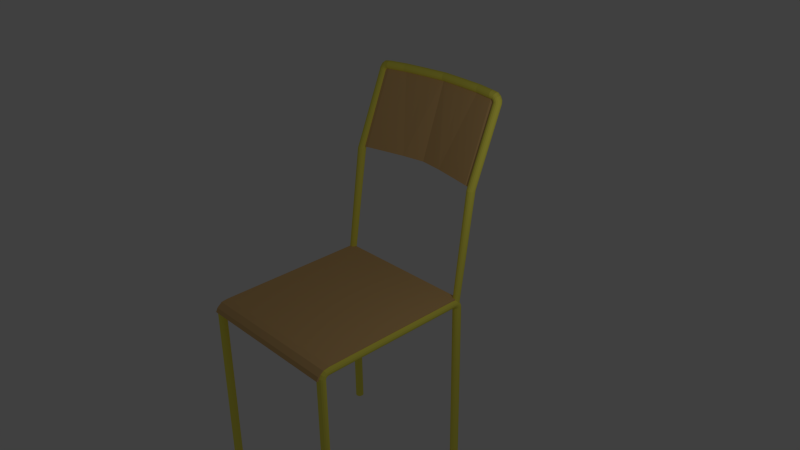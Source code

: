 # Source: chaise.blend  (saved by Blender 2.65.0; exported with 4.5.12 LTS)
import bpy
from mathutils import Matrix  # noqa: F401  (used for matrix-valued properties, if any)

bpy.ops.wm.read_factory_settings(use_empty=True)
scene = bpy.context.scene
scene.name = 'Scene'

# ---- collections
col_collection_1 = bpy.data.collections.new('Collection 1'); scene.collection.children.link(col_collection_1)

# ---- materials (node trees are filled in below, after node groups)
mat_dossier_chaise = bpy.data.materials.new('dossier_chaise')
mat_dossier_chaise.alpha_threshold = 0.0
mat_dossier_chaise.use_transparent_shadow = False
mat_dossier_chaise.preview_render_type = 'CUBE'
mat_dossier_chaise.diffuse_color = (0.8, 0.5062, 0.2073, 1.0)
mat_dossier_chaise.roughness = 0.5
mat_dossier_chaise.line_color = (0.0, 0.0, 0.0, 1.0)
mat_armature_chaise = bpy.data.materials.new('armature_chaise')
mat_armature_chaise.alpha_threshold = 0.0
mat_armature_chaise.use_transparent_shadow = False
mat_armature_chaise.diffuse_color = (1.0, 0.9247, 0.1196, 1.0)
mat_armature_chaise.specular_color = (0.9719, 1.0, 0.9702)
mat_armature_chaise.roughness = 0.5
mat_armature_chaise.specular_intensity = 0.8011
mat_armature_chaise.line_color = (0.0, 0.0, 0.0, 1.0)

# ---- material node trees

# ---- world
world_world = bpy.data.worlds.new('World'); scene.world = world_world
world_world.color = (0.05088, 0.05088, 0.05088)
world_world.use_sun_shadow = False
world_world.sun_shadow_jitter_overblur = 0.0
world_world.cycles.sampling_method = 'MANUAL'
world_world.cycles.sample_map_resolution = 256

# ---- cameras
cam_camera = bpy.data.cameras.new('Camera')
cam_camera.clip_end = 100.0
cam_camera.lens = 35.0
cam_camera.sensor_width = 32.0
cam_camera.sensor_height = 18.0
cam_camera.ortho_scale = 7.314
cam_camera.dof.focus_distance = 0.0
cam_camera.dof.aperture_fstop = 128.0

# ---- lights
light_lamp = bpy.data.lights.new('Lamp', 'POINT')
light_lamp.transmission_factor = 0.0
light_lamp.cutoff_distance = 30.0
light_lamp.energy = 100.0
light_lamp.shadow_buffer_clip_start = 1.001
light_lamp.shadow_soft_size = 0.1
light_lamp.shadow_maximum_resolution = 0.006
light_lamp.use_absolute_resolution = True
light_lamp.cycles.use_multiple_importance_sampling = False

# ---- meshes
me_cylinder_004 = bpy.data.meshes.new('Cylinder.004')
me_cylinder_004.from_pydata([(24.54, 1.577, 0.777), (24.54, 1.304, 0.8651), (24.54, -0.05795, 0.9308), (24.54, 1.71, -1.196), (24.54, 0.3437, 0.777), (24.54, 0.2819, 0.8381), (24.54, -0.7744, 0.8915), (24.54, 0.4758, -1.196), (24.54, -1.312, 0.9545), (24.54, -1.608, 0.9076), (-24.54, 1.577, 0.777), (-24.54, 1.304, 0.8651), (-24.54, -0.05795, 0.9308), (-24.54, 1.71, -1.196), (0.003787, 1.577, 0.777), (0.003783, 1.304, 0.8651), (0.003782, -0.05795, 0.9308), (0.003787, 1.71, -1.196), (-24.54, 0.3437, 0.777), (-24.54, 0.2819, 0.8381), (-24.54, -0.7744, 0.8915), (-24.54, 0.4758, -1.196), (0.003787, 0.3437, 0.777), (0.003783, 0.2819, 0.8381), (0.003782, -0.7744, 0.8915), (0.003787, 0.4758, -1.196), (-24.54, -1.312, 0.9545), (0.003781, -1.312, 0.9545), (-24.54, -1.608, 0.9076), (0.003781, -1.608, 0.9076)], [], [(1, 0, 14, 15), (1, 15, 16, 2), (0, 3, 17, 14), (5, 23, 22, 4), (5, 6, 24, 23), (4, 22, 25, 7), (17, 14, 22, 25), (3, 7, 25, 17), (2, 6, 5, 1), (24, 23, 15, 16), (27, 29, 24, 16), (4, 0, 1, 5), (14, 15, 23, 22), (7, 3, 0, 4), (9, 8, 27, 29), (8, 2, 16, 27), (9, 6, 2, 8), (6, 9, 29, 24), (11, 15, 14, 10), (11, 12, 16, 15), (10, 14, 17, 13), (19, 18, 22, 23), (19, 23, 24, 20), (18, 21, 25, 22), (17, 25, 22, 14), (13, 17, 25, 21), (12, 11, 19, 20), (24, 16, 15, 23), (27, 16, 24, 29), (18, 19, 11, 10), (14, 22, 23, 15), (21, 18, 10, 13), (28, 29, 27, 26), (26, 27, 16, 12), (28, 26, 12, 20), (20, 24, 29, 28)])
_k = {(0, 3): 1.0, (0, 1): 1.0, (1, 2): 1.0, (3, 17): 1.0, (4, 7): 1.0, (4, 5): 1.0, (5, 6): 1.0, (7, 25): 1.0, (10, 13): 1.0, (10, 11): 1.0, (11, 12): 1.0, (13, 17): 1.0, (18, 21): 1.0, (18, 19): 1.0, (19, 20): 1.0, (21, 25): 1.0}
me_cylinder_004.attributes.new('crease_edge', 'FLOAT', 'EDGE').data.foreach_set('value', [_k.get((min(e.vertices), max(e.vertices)), 0.0) for e in me_cylinder_004.edges])
_uv = me_cylinder_004.uv_layers.new(name='UV coord')
_uv.uv.foreach_set('vector', [0.0, 0.0, 1.0, 0.0, 1.0, 1.0, 0.0, 1.0, 0.0, 0.0, 1.0, 0.0, 1.0, 1.0, 0.0, 1.0, 0.0, 0.0, 1.0, 0.0, 1.0, 1.0, 0.0, 1.0, 0.0, 0.0, 1.0, 0.0, 1.0, 1.0, 0.0, 1.0, 0.0, 0.0, 1.0, 0.0, 1.0, 1.0, 0.0, 1.0, 0.0, 0.0, 1.0, 0.0, 1.0, 1.0, 0.0, 1.0, 0.0, 0.0, 1.0, 0.0, 1.0, 1.0, 0.0, 1.0, 0.0, 0.0, 1.0, 0.0, 1.0, 1.0, 0.0, 1.0, 0.0, 0.0, 1.0, 0.0, 1.0, 1.0, 0.0, 1.0, 0.0, 0.0, 1.0, 0.0, 1.0, 1.0, 0.0, 1.0, 0.0, 0.0, 1.0, 0.0, 1.0, 1.0, 0.0, 1.0, 0.0, 0.0, 1.0, 0.0, 1.0, 1.0, 0.0, 1.0, 0.0, 0.0, 1.0, 0.0, 1.0, 1.0, 0.0, 1.0, 0.0, 0.0, 1.0, 0.0, 1.0, 1.0, 0.0, 1.0, 0.0, 0.0, 1.0, 0.0, 1.0, 1.0, 0.0, 1.0, 0.0, 0.0, 1.0, 0.0, 1.0, 1.0, 0.0, 1.0, 0.0, 0.0, 1.0, 0.0, 1.0, 1.0, 0.0, 1.0, 0.0, 0.0, 1.0, 0.0, 1.0, 1.0, 0.0, 1.0, 0.0, 0.0, 0.0, 1.0, 1.0, 1.0, 1.0, 0.0, 0.0, 0.0, 0.0, 1.0, 1.0, 1.0, 1.0, 0.0, 0.0, 0.0, 0.0, 1.0, 1.0, 1.0, 1.0, 0.0, 0.0, 0.0, 0.0, 1.0, 1.0, 1.0, 1.0, 0.0, 0.0, 0.0, 0.0, 1.0, 1.0, 1.0, 1.0, 0.0, 0.0, 0.0, 0.0, 1.0, 1.0, 1.0, 1.0, 0.0, 0.0, 0.0, 0.0, 1.0, 1.0, 1.0, 1.0, 0.0, 0.0, 0.0, 0.0, 1.0, 1.0, 1.0, 1.0, 0.0, 0.0, 0.0, 0.0, 1.0, 1.0, 1.0, 1.0, 0.0, 0.0, 0.0, 0.0, 1.0, 1.0, 1.0, 1.0, 0.0, 0.0, 0.0, 0.0, 1.0, 1.0, 1.0, 1.0, 0.0, 0.0, 0.0, 0.0, 1.0, 1.0, 1.0, 1.0, 0.0, 0.0, 0.0, 0.0, 1.0, 1.0, 1.0, 1.0, 0.0, 0.0, 0.0, 0.0, 1.0, 1.0, 1.0, 1.0, 0.0, 0.0, 0.0, 0.0, 1.0, 1.0, 1.0, 1.0, 0.0, 0.0, 0.0, 0.0, 1.0, 1.0, 1.0, 1.0, 0.0, 0.0, 0.0, 0.0, 1.0, 1.0, 1.0, 1.0, 0.0, 0.0, 0.0, 0.0, 1.0, 1.0, 1.0, 1.0, 0.0])
_ca = me_cylinder_004.color_attributes.new('Col', 'BYTE_COLOR', 'CORNER')
_ca.data.foreach_set('color', [1.0, 1.0, 1.0, 1.0, 1.0, 1.0, 1.0, 1.0, 1.0, 1.0, 1.0, 1.0, 1.0, 1.0, 1.0, 1.0, 1.0, 1.0, 1.0, 1.0, 1.0, 1.0, 1.0, 1.0, 1.0, 1.0, 1.0, 1.0, 1.0, 1.0, 1.0, 1.0, 1.0, 1.0, 1.0, 1.0, 1.0, 1.0, 1.0, 1.0, 1.0, 1.0, 1.0, 1.0, 1.0, 1.0, 1.0, 1.0, 1.0, 1.0, 1.0, 1.0, 1.0, 1.0, 1.0, 1.0, 1.0, 1.0, 1.0, 1.0, 1.0, 1.0, 1.0, 1.0, 1.0, 1.0, 1.0, 1.0, 1.0, 1.0, 1.0, 1.0, 1.0, 1.0, 1.0, 1.0, 1.0, 1.0, 1.0, 1.0, 1.0, 1.0, 1.0, 1.0, 1.0, 1.0, 1.0, 1.0, 1.0, 1.0, 1.0, 1.0, 1.0, 1.0, 1.0, 1.0, 1.0, 1.0, 1.0, 1.0, 1.0, 1.0, 1.0, 1.0, 1.0, 1.0, 1.0, 1.0, 1.0, 1.0, 1.0, 1.0, 1.0, 1.0, 1.0, 1.0, 1.0, 1.0, 1.0, 1.0, 1.0, 1.0, 1.0, 1.0, 1.0, 1.0, 1.0, 1.0, 1.0, 1.0, 1.0, 1.0, 1.0, 1.0, 1.0, 1.0, 1.0, 1.0, 1.0, 1.0, 1.0, 1.0, 1.0, 1.0, 1.0, 1.0, 1.0, 1.0, 1.0, 1.0, 1.0, 1.0, 1.0, 1.0, 1.0, 1.0, 1.0, 1.0, 1.0, 1.0, 1.0, 1.0, 1.0, 1.0, 1.0, 1.0, 1.0, 1.0, 1.0, 1.0, 1.0, 1.0, 1.0, 1.0, 1.0, 1.0, 1.0, 1.0, 1.0, 1.0, 1.0, 1.0, 1.0, 1.0, 1.0, 1.0, 1.0, 1.0, 1.0, 1.0, 1.0, 1.0, 1.0, 1.0, 1.0, 1.0, 1.0, 1.0, 1.0, 1.0, 1.0, 1.0, 1.0, 1.0, 1.0, 1.0, 1.0, 1.0, 1.0, 1.0, 1.0, 1.0, 1.0, 1.0, 1.0, 1.0, 1.0, 1.0, 1.0, 1.0, 1.0, 1.0, 1.0, 1.0, 1.0, 1.0, 1.0, 1.0, 1.0, 1.0, 1.0, 1.0, 1.0, 1.0, 1.0, 1.0, 1.0, 1.0, 1.0, 1.0, 1.0, 1.0, 1.0, 1.0, 1.0, 1.0, 1.0, 1.0, 1.0, 1.0, 1.0, 1.0, 1.0, 1.0, 1.0, 1.0, 1.0, 1.0, 1.0, 1.0, 1.0, 1.0, 1.0, 1.0, 1.0, 1.0, 1.0, 1.0, 1.0, 1.0, 1.0, 1.0, 1.0, 1.0, 1.0, 1.0, 1.0, 1.0, 1.0, 1.0, 1.0, 1.0, 1.0, 1.0, 1.0, 1.0, 1.0, 1.0, 1.0, 1.0, 1.0, 1.0, 1.0, 1.0, 1.0, 1.0, 1.0, 1.0, 1.0, 1.0, 1.0, 1.0, 1.0, 1.0, 1.0, 1.0, 1.0, 1.0, 1.0, 1.0, 1.0, 1.0, 1.0, 1.0, 1.0, 1.0, 1.0, 1.0, 1.0, 1.0, 1.0, 1.0, 1.0, 1.0, 1.0, 1.0, 1.0, 1.0, 1.0, 1.0, 1.0, 1.0, 1.0, 1.0, 1.0, 1.0, 1.0, 1.0, 1.0, 1.0, 1.0, 1.0, 1.0, 1.0, 1.0, 1.0, 1.0, 1.0, 1.0, 1.0, 1.0, 1.0, 1.0, 1.0, 1.0, 1.0, 1.0, 1.0, 1.0, 1.0, 1.0, 1.0, 1.0, 1.0, 1.0, 1.0, 1.0, 1.0, 1.0, 1.0, 1.0, 1.0, 1.0, 1.0, 1.0, 1.0, 1.0, 1.0, 1.0, 1.0, 1.0, 1.0, 1.0, 1.0, 1.0, 1.0, 1.0, 1.0, 1.0, 1.0, 1.0, 1.0, 1.0, 1.0, 1.0, 1.0, 1.0, 1.0, 1.0, 1.0, 1.0, 1.0, 1.0, 1.0, 1.0, 1.0, 1.0, 1.0, 1.0, 1.0, 1.0, 1.0, 1.0, 1.0, 1.0, 1.0, 1.0, 1.0, 1.0, 1.0, 1.0, 1.0, 1.0, 1.0, 1.0, 1.0, 1.0, 1.0, 1.0, 1.0, 1.0, 1.0, 1.0, 1.0, 1.0, 1.0, 1.0, 1.0, 1.0, 1.0, 1.0, 1.0, 1.0, 1.0, 1.0, 1.0, 1.0, 1.0, 1.0, 1.0, 1.0, 1.0, 1.0, 1.0, 1.0, 1.0, 1.0, 1.0, 1.0, 1.0, 1.0, 1.0, 1.0, 1.0, 1.0, 1.0, 1.0, 1.0, 1.0, 1.0, 1.0, 1.0, 1.0, 1.0, 1.0, 1.0, 1.0, 1.0, 1.0, 1.0, 1.0, 1.0, 1.0, 1.0, 1.0, 1.0, 1.0, 1.0, 1.0, 1.0, 1.0, 1.0, 1.0, 1.0, 1.0, 1.0, 1.0, 1.0, 1.0, 1.0, 1.0, 1.0, 1.0, 1.0, 1.0, 1.0, 1.0, 1.0, 1.0, 1.0, 1.0, 1.0, 1.0, 1.0, 1.0, 1.0, 1.0, 1.0, 1.0, 1.0, 1.0, 1.0, 1.0, 1.0, 1.0, 1.0, 1.0, 1.0, 1.0, 1.0, 1.0, 1.0, 1.0, 1.0, 1.0, 1.0, 1.0, 1.0, 1.0, 1.0, 1.0, 1.0, 1.0, 1.0, 1.0, 1.0, 1.0, 1.0, 1.0, 1.0, 1.0, 1.0, 1.0, 1.0, 1.0, 1.0, 1.0, 1.0, 1.0, 1.0, 1.0, 1.0, 1.0, 1.0, 1.0, 1.0, 1.0, 1.0, 1.0, 1.0, 1.0, 1.0, 1.0, 1.0, 1.0, 1.0])
me_cylinder_004.materials.append(mat_dossier_chaise)
me_cylinder_004.use_remesh_preserve_volume = False
me_cylinder_004.use_remesh_preserve_attributes = False
me_cylinder_004.use_mirror_vertex_groups = False
me_cylinder_004.update()
me_cylinder_003 = bpy.data.meshes.new('Cylinder.003')
me_cylinder_003.from_pydata([(21.66, 62.28, -1.813), (23.48, 62.0, -1.811), (15.36, 62.28, -1.868), (7.759, 62.28, -1.9), (21.66, 37.11, -1.404), (23.48, 36.82, -1.402), (15.36, 37.11, -1.458), (7.759, 37.11, -1.521), (21.66, 62.28, -1.771), (23.48, 62.0, -1.769), (15.36, 62.28, -1.825), (7.759, 62.28, -1.858), (21.66, 37.11, -1.361), (23.48, 36.82, -1.36), (15.36, 37.11, -1.416), (7.759, 37.11, -1.478), (-21.66, 62.28, -1.813), (-23.48, 62.0, -1.811), (-0.00314, 62.28, -1.926), (-15.36, 62.28, -1.868), (-7.759, 62.28, -1.9), (-21.66, 37.11, -1.404), (-23.48, 36.82, -1.402), (-0.00314, 37.11, -1.564), (-15.36, 37.11, -1.458), (-7.759, 37.11, -1.521), (-21.66, 62.28, -1.771), (-23.48, 62.0, -1.769), (-0.00314, 62.28, -1.883), (-15.36, 62.28, -1.825), (-7.759, 62.28, -1.858), (-21.66, 37.11, -1.361), (-23.48, 36.82, -1.36), (-0.00314, 37.11, -1.522), (-15.36, 37.11, -1.416), (-7.759, 37.11, -1.478)], [], [(18, 3, 7, 23), (2, 6, 7, 3), (0, 4, 6, 2), (1, 5, 4, 0), (28, 33, 15, 11), (10, 11, 15, 14), (8, 10, 14, 12), (9, 8, 12, 13), (12, 4, 5, 13), (13, 5, 1, 9), (7, 15, 33, 23), (2, 10, 8, 0), (15, 7, 6, 14), (0, 8, 9, 1), (11, 3, 18, 28), (23, 33, 28, 18), (3, 11, 10, 2), (14, 6, 4, 12), (18, 23, 25, 20), (19, 20, 25, 24), (16, 19, 24, 21), (17, 16, 21, 22), (28, 30, 35, 33), (29, 34, 35, 30), (26, 31, 34, 29), (27, 32, 31, 26), (31, 32, 22, 21), (32, 27, 17, 22), (25, 23, 33, 35), (19, 16, 26, 29), (35, 34, 24, 25), (16, 17, 27, 26), (30, 28, 18, 20), (23, 18, 28, 33), (20, 19, 29, 30), (34, 31, 21, 24)])
_uv = me_cylinder_003.uv_layers.new(name='UVMap')
_uv.uv.foreach_set('vector', [0.0, 0.0, 0.0, 1.0, 1.0, 1.0, 1.0, 0.0, 0.0, 0.0, 0.0, 1.0, 1.0, 1.0, 1.0, 0.0, 0.0, 0.0, 0.0, 1.0, 1.0, 1.0, 1.0, 0.0, 0.0, 0.0, 0.0, 1.0, 1.0, 1.0, 1.0, 0.0, 0.0, 0.0, 0.0, 1.0, 1.0, 1.0, 1.0, 0.0, 0.0, 0.0, 0.0, 1.0, 1.0, 1.0, 1.0, 0.0, 0.0, 0.0, 0.0, 1.0, 1.0, 1.0, 1.0, 0.0, 0.0, 0.0, 0.0, 1.0, 1.0, 1.0, 1.0, 0.0, 0.0, 0.0, 0.0, 1.0, 1.0, 1.0, 1.0, 0.0, 0.0, 0.0, 0.0, 1.0, 1.0, 1.0, 1.0, 0.0, 0.0, 0.0, 0.0, 1.0, 1.0, 1.0, 1.0, 0.0, 0.0, 0.0, 0.0, 1.0, 1.0, 1.0, 1.0, 0.0, 0.0, 0.0, 0.0, 1.0, 1.0, 1.0, 1.0, 0.0, 0.0, 0.0, 0.0, 1.0, 1.0, 1.0, 1.0, 0.0, 0.0, 0.0, 0.0, 1.0, 1.0, 1.0, 1.0, 0.0, 0.0, 0.0, 0.0, 1.0, 1.0, 1.0, 1.0, 0.0, 0.0, 0.0, 0.0, 1.0, 1.0, 1.0, 1.0, 0.0, 0.0, 0.0, 0.0, 1.0, 1.0, 1.0, 1.0, 0.0, 0.0, 0.0, 1.0, 0.0, 1.0, 1.0, 0.0, 1.0, 0.0, 0.0, 1.0, 0.0, 1.0, 1.0, 0.0, 1.0, 0.0, 0.0, 1.0, 0.0, 1.0, 1.0, 0.0, 1.0, 0.0, 0.0, 1.0, 0.0, 1.0, 1.0, 0.0, 1.0, 0.0, 0.0, 1.0, 0.0, 1.0, 1.0, 0.0, 1.0, 0.0, 0.0, 1.0, 0.0, 1.0, 1.0, 0.0, 1.0, 0.0, 0.0, 1.0, 0.0, 1.0, 1.0, 0.0, 1.0, 0.0, 0.0, 1.0, 0.0, 1.0, 1.0, 0.0, 1.0, 0.0, 0.0, 1.0, 0.0, 1.0, 1.0, 0.0, 1.0, 0.0, 0.0, 1.0, 0.0, 1.0, 1.0, 0.0, 1.0, 0.0, 0.0, 1.0, 0.0, 1.0, 1.0, 0.0, 1.0, 0.0, 0.0, 1.0, 0.0, 1.0, 1.0, 0.0, 1.0, 0.0, 0.0, 1.0, 0.0, 1.0, 1.0, 0.0, 1.0, 0.0, 0.0, 1.0, 0.0, 1.0, 1.0, 0.0, 1.0, 0.0, 0.0, 1.0, 0.0, 1.0, 1.0, 0.0, 1.0, 0.0, 0.0, 1.0, 0.0, 1.0, 1.0, 0.0, 1.0, 0.0, 0.0, 1.0, 0.0, 1.0, 1.0, 0.0, 1.0, 0.0, 0.0, 1.0, 0.0, 1.0, 1.0, 0.0, 1.0])
_ca = me_cylinder_003.color_attributes.new('Col', 'BYTE_COLOR', 'CORNER')
_ca.data.foreach_set('color', [1.0, 1.0, 1.0, 1.0, 1.0, 1.0, 1.0, 1.0, 1.0, 1.0, 1.0, 1.0, 1.0, 1.0, 1.0, 1.0, 1.0, 1.0, 1.0, 1.0, 1.0, 1.0, 1.0, 1.0, 1.0, 1.0, 1.0, 1.0, 1.0, 1.0, 1.0, 1.0, 1.0, 1.0, 1.0, 1.0, 1.0, 1.0, 1.0, 1.0, 1.0, 1.0, 1.0, 1.0, 1.0, 1.0, 1.0, 1.0, 1.0, 1.0, 1.0, 1.0, 1.0, 1.0, 1.0, 1.0, 1.0, 1.0, 1.0, 1.0, 1.0, 1.0, 1.0, 1.0, 1.0, 1.0, 1.0, 1.0, 1.0, 1.0, 1.0, 1.0, 1.0, 1.0, 1.0, 1.0, 1.0, 1.0, 1.0, 1.0, 1.0, 1.0, 1.0, 1.0, 1.0, 1.0, 1.0, 1.0, 1.0, 1.0, 1.0, 1.0, 1.0, 1.0, 1.0, 1.0, 1.0, 1.0, 1.0, 1.0, 1.0, 1.0, 1.0, 1.0, 1.0, 1.0, 1.0, 1.0, 1.0, 1.0, 1.0, 1.0, 1.0, 1.0, 1.0, 1.0, 1.0, 1.0, 1.0, 1.0, 1.0, 1.0, 1.0, 1.0, 1.0, 1.0, 1.0, 1.0, 1.0, 1.0, 1.0, 1.0, 1.0, 1.0, 1.0, 1.0, 1.0, 1.0, 1.0, 1.0, 1.0, 1.0, 1.0, 1.0, 1.0, 1.0, 1.0, 1.0, 1.0, 1.0, 1.0, 1.0, 1.0, 1.0, 1.0, 1.0, 1.0, 1.0, 1.0, 1.0, 1.0, 1.0, 1.0, 1.0, 1.0, 1.0, 1.0, 1.0, 1.0, 1.0, 1.0, 1.0, 1.0, 1.0, 1.0, 1.0, 1.0, 1.0, 1.0, 1.0, 1.0, 1.0, 1.0, 1.0, 1.0, 1.0, 1.0, 1.0, 1.0, 1.0, 1.0, 1.0, 1.0, 1.0, 1.0, 1.0, 1.0, 1.0, 1.0, 1.0, 1.0, 1.0, 1.0, 1.0, 1.0, 1.0, 1.0, 1.0, 1.0, 1.0, 1.0, 1.0, 1.0, 1.0, 1.0, 1.0, 1.0, 1.0, 1.0, 1.0, 1.0, 1.0, 1.0, 1.0, 1.0, 1.0, 1.0, 1.0, 1.0, 1.0, 1.0, 1.0, 1.0, 1.0, 1.0, 1.0, 1.0, 1.0, 1.0, 1.0, 1.0, 1.0, 1.0, 1.0, 1.0, 1.0, 1.0, 1.0, 1.0, 1.0, 1.0, 1.0, 1.0, 1.0, 1.0, 1.0, 1.0, 1.0, 1.0, 1.0, 1.0, 1.0, 1.0, 1.0, 1.0, 1.0, 1.0, 1.0, 1.0, 1.0, 1.0, 1.0, 1.0, 1.0, 1.0, 1.0, 1.0, 1.0, 1.0, 1.0, 1.0, 1.0, 1.0, 1.0, 1.0, 1.0, 1.0, 1.0, 1.0, 1.0, 1.0, 1.0, 1.0, 1.0, 1.0, 1.0, 1.0, 1.0, 1.0, 1.0, 1.0, 1.0, 1.0, 1.0, 1.0, 1.0, 1.0, 1.0, 1.0, 1.0, 1.0, 1.0, 1.0, 1.0, 1.0, 1.0, 1.0, 1.0, 1.0, 1.0, 1.0, 1.0, 1.0, 1.0, 1.0, 1.0, 1.0, 1.0, 1.0, 1.0, 1.0, 1.0, 1.0, 1.0, 1.0, 1.0, 1.0, 1.0, 1.0, 1.0, 1.0, 1.0, 1.0, 1.0, 1.0, 1.0, 1.0, 1.0, 1.0, 1.0, 1.0, 1.0, 1.0, 1.0, 1.0, 1.0, 1.0, 1.0, 1.0, 1.0, 1.0, 1.0, 1.0, 1.0, 1.0, 1.0, 1.0, 1.0, 1.0, 1.0, 1.0, 1.0, 1.0, 1.0, 1.0, 1.0, 1.0, 1.0, 1.0, 1.0, 1.0, 1.0, 1.0, 1.0, 1.0, 1.0, 1.0, 1.0, 1.0, 1.0, 1.0, 1.0, 1.0, 1.0, 1.0, 1.0, 1.0, 1.0, 1.0, 1.0, 1.0, 1.0, 1.0, 1.0, 1.0, 1.0, 1.0, 1.0, 1.0, 1.0, 1.0, 1.0, 1.0, 1.0, 1.0, 1.0, 1.0, 1.0, 1.0, 1.0, 1.0, 1.0, 1.0, 1.0, 1.0, 1.0, 1.0, 1.0, 1.0, 1.0, 1.0, 1.0, 1.0, 1.0, 1.0, 1.0, 1.0, 1.0, 1.0, 1.0, 1.0, 1.0, 1.0, 1.0, 1.0, 1.0, 1.0, 1.0, 1.0, 1.0, 1.0, 1.0, 1.0, 1.0, 1.0, 1.0, 1.0, 1.0, 1.0, 1.0, 1.0, 1.0, 1.0, 1.0, 1.0, 1.0, 1.0, 1.0, 1.0, 1.0, 1.0, 1.0, 1.0, 1.0, 1.0, 1.0, 1.0, 1.0, 1.0, 1.0, 1.0, 1.0, 1.0, 1.0, 1.0, 1.0, 1.0, 1.0, 1.0, 1.0, 1.0, 1.0, 1.0, 1.0, 1.0, 1.0, 1.0, 1.0, 1.0, 1.0, 1.0, 1.0, 1.0, 1.0, 1.0, 1.0, 1.0, 1.0, 1.0, 1.0, 1.0, 1.0, 1.0, 1.0, 1.0, 1.0, 1.0, 1.0, 1.0, 1.0, 1.0, 1.0, 1.0, 1.0, 1.0, 1.0, 1.0, 1.0, 1.0, 1.0, 1.0, 1.0, 1.0, 1.0, 1.0, 1.0, 1.0, 1.0, 1.0, 1.0, 1.0, 1.0, 1.0, 1.0, 1.0, 1.0, 1.0, 1.0, 1.0, 1.0, 1.0, 1.0, 1.0, 1.0, 1.0, 1.0, 1.0, 1.0, 1.0, 1.0, 1.0, 1.0, 1.0, 1.0, 1.0, 1.0, 1.0, 1.0, 1.0, 1.0, 1.0, 1.0, 1.0, 1.0, 1.0, 1.0])
me_cylinder_003.materials.append(mat_dossier_chaise)
me_cylinder_003.use_remesh_preserve_volume = False
me_cylinder_003.use_remesh_preserve_attributes = False
me_cylinder_003.use_mirror_vertex_groups = False
me_cylinder_003.update()
me_cylinder = bpy.data.meshes.new('Cylinder')
me_cylinder.from_pydata([(24.09, 2.03, 0.7861), (24.61, 1.928, 0.7861), (25.04, 1.636, 0.7861), (25.33, 1.2, 0.7861), (25.44, 0.6859, 0.7861), (25.33, 0.1715, 0.7861), (25.04, -0.2645, 0.7861), (24.61, -0.5558, 0.7861), (24.09, -0.6582, 0.7861), (23.58, -0.5558, 0.7861), (23.14, -0.2645, 0.7861), (22.85, 0.1715, 0.7861), (22.75, 0.6859, 0.7861), (22.85, 1.2, 0.7861), (23.14, 1.636, 0.7861), (23.58, 1.928, 0.7861), (24.09, 1.743, 0.8573), (24.61, 1.652, 0.8555), (25.04, 1.393, 0.8503), (25.33, 1.005, 0.8425), (25.44, 0.5473, 0.8333), (25.33, 0.08984, 0.8241), (25.04, -0.298, 0.8163), (24.61, -0.5571, 0.8111), (24.09, -0.6481, 0.8092), (23.58, -0.5571, 0.8111), (23.14, -0.298, 0.8163), (22.85, 0.08984, 0.8241), (22.75, 0.5473, 0.8333), (22.85, 1.005, 0.8425), (23.14, 1.393, 0.8503), (23.58, 1.652, 0.8555), (24.09, 0.8982, 0.9005), (24.61, 0.8319, 0.8975), (25.04, 0.6431, 0.8888), (25.33, 0.3605, 0.8758), (25.44, 0.02725, 0.8605), (25.33, -0.306, 0.8451), (25.04, -0.5886, 0.8321), (24.61, -0.7774, 0.8235), (24.09, -0.8437, 0.8204), (23.58, -0.7774, 0.8235), (23.14, -0.5886, 0.8321), (22.85, -0.306, 0.8451), (22.75, 0.02725, 0.8605), (22.85, 0.3605, 0.8758), (23.14, 0.6431, 0.8888), (23.58, 0.8319, 0.8975), (24.09, -0.3063, 0.9282), (24.61, -0.3374, 0.9244), (25.04, -0.426, 0.9136), (25.33, -0.5586, 0.8973), (25.44, -0.715, 0.8781), (25.33, -0.8713, 0.859), (25.04, -1.004, 0.8427), (24.61, -1.092, 0.8318), (24.09, -1.124, 0.828), (23.58, -1.092, 0.8318), (23.14, -1.004, 0.8427), (22.85, -0.8713, 0.859), (22.75, -0.715, 0.8781), (22.85, -0.5586, 0.8973), (23.14, -0.426, 0.9136), (23.58, -0.3374, 0.9244), (24.09, -1.4, 0.9338), (24.61, -1.4, 0.9297), (25.04, -1.4, 0.9183), (25.33, -1.4, 0.9013), (25.44, -1.4, 0.8812), (25.33, -1.4, 0.861), (25.04, -1.4, 0.844), (24.61, -1.4, 0.8326), (24.09, -1.4, 0.8286), (23.58, -1.4, 0.8326), (23.14, -1.4, 0.844), (22.85, -1.4, 0.861), (22.75, -1.4, 0.8812), (22.85, -1.4, 0.9013), (23.14, -1.4, 0.9183), (23.58, -1.4, 0.9297), (24.09, -60.63, 0.9337), (24.61, -60.63, 0.9297), (25.04, -60.63, 0.9183), (25.33, -60.63, 0.9013), (25.44, -60.63, 0.8812), (25.33, -60.63, 0.861), (25.04, -60.63, 0.844), (24.61, -60.63, 0.8326), (24.09, -60.63, 0.8286), (23.58, -60.63, 0.8326), (23.14, -60.63, 0.844), (22.85, -60.63, 0.861), (22.75, -60.63, 0.8812), (22.85, -60.63, 0.9013), (23.14, -60.63, 0.9183), (23.58, -60.63, 0.9297), (0.003129, 1.321, 0.8577), (24.08, 1.321, 0.8577), (0.003129, 1.228, 0.8394), (24.08, 1.228, 0.8394), (0.003129, 0.963, 0.8239), (24.08, 0.963, 0.8239), (0.003129, 0.566, 0.8135), (24.08, 0.566, 0.8135), (0.003129, 0.09772, 0.8099), (24.08, 0.09772, 0.8099), (0.003129, -0.3706, 0.8135), (24.08, -0.3706, 0.8135), (0.003129, -0.7675, 0.8239), (24.08, -0.7675, 0.8239), (0.003129, -1.033, 0.8394), (24.08, -1.033, 0.8394), (0.003129, -1.126, 0.8577), (24.08, -1.126, 0.8577), (0.003129, -1.033, 0.8761), (24.08, -1.033, 0.8761), (0.003129, -0.7675, 0.8916), (24.08, -0.7675, 0.8916), (0.003129, -0.3706, 0.902), (24.08, -0.3706, 0.902), (0.003129, 0.09772, 0.9056), (24.08, 0.09772, 0.9056), (0.003129, 0.566, 0.902), (24.08, 0.566, 0.902), (0.003129, 0.963, 0.8916), (24.08, 0.963, 0.8916), (0.003129, 1.228, 0.8761), (24.08, 1.228, 0.8761), (24.09, 2.03, -1.807e-05), (24.09, 2.03, -1.104), (24.61, 1.928, -1.807e-05), (24.61, 1.928, -1.104), (25.04, 1.636, -1.807e-05), (25.04, 1.636, -1.104), (25.33, 1.2, -1.807e-05), (25.33, 1.2, -1.104), (25.44, 0.6859, -1.807e-05), (25.44, 0.6859, -1.104), (25.33, 0.1715, -1.807e-05), (25.33, 0.1715, -1.104), (25.04, -0.2645, -1.807e-05), (25.04, -0.2645, -1.104), (24.61, -0.5558, -1.807e-05), (24.61, -0.5558, -1.104), (24.09, -0.6582, -1.807e-05), (24.09, -0.6582, -1.104), (23.58, -0.5558, -1.807e-05), (23.58, -0.5558, -1.104), (23.14, -0.2645, -1.807e-05), (23.14, -0.2645, -1.104), (22.85, 0.1715, -1.807e-05), (22.85, 0.1715, -1.104), (22.75, 0.6859, -1.807e-05), (22.75, 0.6859, -1.104), (22.85, 1.2, -1.807e-05), (22.85, 1.2, -1.104), (23.14, 1.636, -1.807e-05), (23.14, 1.636, -1.104), (23.58, 1.928, -1.807e-05), (23.58, 1.928, -1.104), (24.09, 1.743, -1.176), (24.61, 1.652, -1.174), (25.04, 1.393, -1.169), (25.33, 1.005, -1.161), (25.44, 0.5473, -1.152), (25.33, 0.08984, -1.142), (25.04, -0.298, -1.135), (24.61, -0.5571, -1.129), (24.09, -0.6481, -1.128), (23.58, -0.5571, -1.129), (23.14, -0.298, -1.135), (22.85, 0.08984, -1.142), (22.75, 0.5473, -1.152), (22.85, 1.005, -1.161), (23.14, 1.393, -1.169), (23.58, 1.652, -1.174), (24.09, 0.8982, -1.219), (24.61, 0.8319, -1.216), (25.04, 0.6431, -1.207), (25.33, 0.3605, -1.194), (25.44, 0.02725, -1.179), (25.33, -0.306, -1.163), (25.04, -0.5886, -1.15), (24.61, -0.7774, -1.142), (24.09, -0.8437, -1.139), (23.58, -0.7774, -1.142), (23.14, -0.5886, -1.15), (22.85, -0.306, -1.163), (22.75, 0.02725, -1.179), (22.85, 0.3605, -1.194), (23.14, 0.6431, -1.207), (23.58, 0.8319, -1.216), (24.09, -0.3063, -1.247), (24.61, -0.3374, -1.243), (25.04, -0.426, -1.232), (25.33, -0.5586, -1.216), (25.44, -0.715, -1.196), (25.33, -0.8713, -1.177), (25.04, -1.004, -1.161), (24.61, -1.092, -1.15), (24.09, -1.124, -1.146), (23.58, -1.092, -1.15), (23.14, -1.004, -1.161), (22.85, -0.8713, -1.177), (22.75, -0.715, -1.196), (22.85, -0.5586, -1.216), (23.14, -0.426, -1.232), (23.58, -0.3374, -1.243), (24.09, -1.4, -1.252), (24.61, -1.4, -1.248), (25.04, -1.4, -1.237), (25.33, -1.4, -1.22), (25.44, -1.4, -1.199), (25.33, -1.4, -1.179), (25.04, -1.4, -1.162), (24.61, -1.4, -1.151), (24.09, -1.4, -1.147), (23.58, -1.4, -1.151), (23.14, -1.4, -1.162), (22.85, -1.4, -1.179), (22.75, -1.4, -1.199), (22.85, -1.4, -1.22), (23.14, -1.4, -1.237), (23.58, -1.4, -1.248), (24.09, -60.63, -1.252), (24.61, -60.63, -1.248), (25.04, -60.63, -1.237), (25.33, -60.63, -1.22), (25.44, -60.63, -1.199), (25.33, -60.63, -1.179), (25.04, -60.63, -1.162), (24.61, -60.63, -1.151), (24.09, -60.63, -1.147), (23.58, -60.63, -1.151), (23.14, -60.63, -1.162), (22.85, -60.63, -1.179), (22.75, -60.63, -1.199), (22.85, -60.63, -1.22), (23.14, -60.63, -1.237), (23.58, -60.63, -1.248), (0.003129, 1.321, -1.176), (24.08, 1.321, -1.176), (0.003129, 1.228, -1.158), (24.08, 1.228, -1.158), (0.003129, 0.963, -1.142), (24.08, 0.963, -1.142), (0.003129, 0.566, -1.132), (24.08, 0.566, -1.132), (0.003129, 0.09772, -1.128), (24.08, 0.09772, -1.128), (0.003129, -0.3706, -1.132), (24.08, -0.3706, -1.132), (0.003129, -0.7675, -1.142), (24.08, -0.7675, -1.142), (0.003129, -1.033, -1.158), (24.08, -1.033, -1.158), (0.003129, -1.126, -1.176), (24.08, -1.126, -1.176), (0.003129, -1.033, -1.194), (24.08, -1.033, -1.194), (0.003129, -0.7675, -1.21), (24.08, -0.7675, -1.21), (0.003129, -0.3706, -1.22), (24.08, -0.3706, -1.22), (0.003129, 0.09772, -1.224), (24.08, 0.09772, -1.224), (0.003129, 0.566, -1.22), (24.08, 0.566, -1.22), (0.003129, 0.963, -1.21), (24.08, 0.963, -1.21), (0.003129, 1.228, -1.194), (24.08, 1.228, -1.194), (21.66, 63.69, -1.813), (21.66, 63.59, -1.833), (21.66, 63.3, -1.85), (21.66, 62.86, -1.862), (21.66, 62.35, -1.866), (21.66, 61.83, -1.862), (21.66, 61.39, -1.85), (21.66, 61.1, -1.833), (21.66, 61.0, -1.813), (21.66, 61.1, -1.793), (21.66, 61.39, -1.776), (21.66, 61.83, -1.765), (21.66, 62.35, -1.761), (21.66, 62.86, -1.765), (21.66, 63.3, -1.776), (21.66, 63.59, -1.793), (23.48, 63.4, -1.811), (23.44, 63.31, -1.832), (23.3, 63.05, -1.849), (23.1, 62.66, -1.86), (22.87, 62.21, -1.864), (22.63, 61.75, -1.86), (22.44, 61.36, -1.849), (22.3, 61.1, -1.832), (22.26, 61.01, -1.811), (22.3, 61.1, -1.791), (22.44, 61.36, -1.774), (22.63, 61.75, -1.763), (22.87, 62.21, -1.759), (23.1, 62.66, -1.763), (23.3, 63.05, -1.774), (23.44, 63.31, -1.791), (24.59, 62.56, -1.808), (24.51, 62.49, -1.828), (24.29, 62.3, -1.846), (23.96, 62.02, -1.857), (23.56, 61.69, -1.861), (23.17, 61.35, -1.857), (22.84, 61.07, -1.846), (22.62, 60.88, -1.828), (22.54, 60.82, -1.808), (22.62, 60.88, -1.788), (22.84, 61.07, -1.771), (23.17, 61.35, -1.76), (23.56, 61.69, -1.756), (23.96, 62.02, -1.76), (24.29, 62.3, -1.771), (24.51, 62.49, -1.788), (25.3, 61.35, -1.804), (25.2, 61.32, -1.824), (24.92, 61.23, -1.841), (24.51, 61.1, -1.852), (24.02, 60.94, -1.856), (23.53, 60.79, -1.852), (23.11, 60.66, -1.841), (22.83, 60.57, -1.824), (22.74, 60.54, -1.804), (22.83, 60.57, -1.784), (23.11, 60.66, -1.767), (23.53, 60.79, -1.755), (24.02, 60.94, -1.751), (24.51, 61.1, -1.755), (24.92, 61.23, -1.767), (25.2, 61.32, -1.784), (25.44, 60.26, -1.796), (25.34, 60.26, -1.817), (25.04, 60.26, -1.834), (24.61, 60.26, -1.845), (24.09, 60.26, -1.849), (23.58, 60.26, -1.845), (23.14, 60.26, -1.834), (22.85, 60.26, -1.817), (22.75, 60.26, -1.796), (22.85, 60.26, -1.776), (23.14, 60.26, -1.759), (23.58, 60.26, -1.748), (24.09, 60.26, -1.744), (24.61, 60.26, -1.748), (25.04, 60.26, -1.759), (25.34, 60.26, -1.776), (25.44, 36.3, -1.395), (25.34, 36.3, -1.416), (25.04, 36.3, -1.433), (24.61, 36.3, -1.444), (24.09, 36.3, -1.448), (23.58, 36.3, -1.444), (23.14, 36.3, -1.433), (22.85, 36.3, -1.416), (22.75, 36.3, -1.395), (22.85, 36.3, -1.375), (23.14, 36.3, -1.358), (23.58, 36.3, -1.347), (24.09, 36.3, -1.343), (24.61, 36.3, -1.347), (25.04, 36.3, -1.358), (25.34, 36.3, -1.375), (0.00314, 63.69, -1.926), (0.00314, 63.59, -1.946), (0.00314, 63.3, -1.963), (0.00314, 62.86, -1.974), (0.00314, 62.35, -1.978), (0.00314, 61.83, -1.974), (0.00314, 61.39, -1.963), (0.00314, 61.1, -1.946), (0.00314, 61.0, -1.926), (0.00314, 61.1, -1.905), (0.00314, 61.39, -1.888), (0.00314, 61.83, -1.877), (0.00314, 62.35, -1.873), (0.00314, 62.86, -1.877), (0.00314, 63.3, -1.888), (0.00314, 63.59, -1.905), (25.23, 0.001315, -1.177), (25.14, 0.001315, -1.194), (24.9, 0.001315, -1.208), (24.53, 0.001315, -1.218), (24.09, 0.001315, -1.221), (23.66, 0.001315, -1.218), (23.29, 0.001315, -1.208), (23.05, 0.001315, -1.194), (22.96, 0.001354, -1.177), (23.05, 0.001315, -1.16), (23.29, 0.001315, -1.146), (23.66, 0.001315, -1.136), (24.09, 0.001315, -1.133), (24.53, 0.001315, -1.136), (24.9, 0.001315, -1.146), (25.14, 0.001315, -1.16), (15.36, 63.69, -1.868), (15.36, 63.59, -1.888), (15.36, 63.3, -1.905), (15.36, 62.86, -1.916), (15.36, 62.35, -1.92), (15.36, 61.83, -1.916), (15.36, 61.39, -1.905), (15.36, 61.1, -1.888), (15.36, 61.0, -1.868), (15.36, 61.1, -1.847), (15.36, 61.39, -1.83), (15.36, 61.83, -1.819), (15.36, 62.35, -1.815), (15.36, 62.86, -1.819), (15.36, 63.3, -1.83), (15.36, 63.59, -1.847), (7.759, 61.0, -1.9), (7.759, 61.1, -1.92), (7.759, 61.39, -1.937), (7.759, 61.83, -1.949), (7.759, 63.69, -1.9), (7.759, 63.59, -1.88), (7.759, 63.3, -1.863), (7.759, 62.86, -1.851), (7.759, 62.35, -1.953), (7.759, 62.86, -1.949), (7.759, 63.3, -1.937), (7.759, 63.59, -1.92), (7.759, 62.35, -1.847), (7.759, 61.83, -1.851), (7.759, 61.39, -1.863), (7.759, 61.1, -1.88)], [], [(128, 0, 1, 130), (130, 1, 2, 132), (132, 2, 3, 134), (134, 3, 4, 136), (136, 4, 5, 138), (138, 5, 6, 140), (140, 6, 7, 142), (142, 7, 8, 144), (144, 8, 9, 146), (146, 9, 10, 148), (148, 10, 11, 150), (150, 11, 12, 152), (152, 12, 13, 154), (154, 13, 14, 156), (15, 14, 30, 31), (158, 15, 0, 128), (156, 14, 15, 158), (30, 29, 45, 46), (13, 12, 28, 29), (1, 0, 16, 17), (11, 10, 26, 27), (9, 8, 24, 25), (7, 6, 22, 23), (5, 4, 20, 21), (3, 2, 18, 19), (0, 15, 31, 16), (14, 13, 29, 30), (12, 11, 27, 28), (10, 9, 25, 26), (8, 7, 23, 24), (6, 5, 21, 22), (4, 3, 19, 20), (2, 1, 17, 18), (45, 44, 60, 61), (24, 23, 39, 40), (18, 17, 33, 34), (31, 30, 46, 47), (25, 24, 40, 41), (19, 18, 34, 35), (16, 31, 47, 32), (26, 25, 41, 42), (20, 19, 35, 36), (27, 26, 42, 43), (21, 20, 36, 37), (28, 27, 43, 44), (22, 21, 37, 38), (29, 28, 44, 45), (23, 22, 38, 39), (17, 16, 32, 33), (60, 59, 75, 76), (39, 38, 54, 55), (33, 32, 48, 49), (46, 45, 61, 62), (40, 39, 55, 56), (34, 33, 49, 50), (47, 46, 62, 63), (41, 40, 56, 57), (35, 34, 50, 51), (32, 47, 63, 48), (42, 41, 57, 58), (36, 35, 51, 52), (43, 42, 58, 59), (37, 36, 52, 53), (44, 43, 59, 60), (38, 37, 53, 54), (68, 67, 83, 84), (54, 53, 69, 70), (61, 60, 76, 77), (55, 54, 70, 71), (49, 48, 64, 65), (62, 61, 77, 78), (56, 55, 71, 72), (50, 49, 65, 66), (63, 62, 78, 79), (57, 56, 72, 73), (51, 50, 66, 67), (48, 63, 79, 64), (58, 57, 73, 74), (52, 51, 67, 68), (59, 58, 74, 75), (53, 52, 68, 69), (81, 80, 95, 94, 93, 92, 91, 90, 89, 88, 87, 86, 85, 84, 83, 82), (75, 74, 90, 91), (69, 68, 84, 85), (76, 75, 91, 92), (70, 69, 85, 86), (77, 76, 92, 93), (71, 70, 86, 87), (65, 64, 80, 81), (78, 77, 93, 94), (72, 71, 87, 88), (66, 65, 81, 82), (79, 78, 94, 95), (73, 72, 88, 89), (67, 66, 82, 83), (64, 79, 95, 80), (74, 73, 89, 90), (96, 97, 99, 98), (98, 99, 101, 100), (100, 101, 103, 102), (102, 103, 105, 104), (104, 105, 107, 106), (106, 107, 109, 108), (108, 109, 111, 110), (110, 111, 113, 112), (112, 113, 115, 114), (114, 115, 117, 116), (116, 117, 119, 118), (118, 119, 121, 120), (120, 121, 123, 122), (122, 123, 125, 124), (126, 127, 97, 96), (124, 125, 127, 126), (96, 98, 100, 102, 104, 106, 108, 110, 112, 114, 116, 118, 120, 122, 124, 126), (128, 130, 131, 129), (130, 132, 133, 131), (132, 134, 135, 133), (134, 136, 137, 135), (136, 138, 139, 137), (138, 140, 141, 139), (140, 142, 143, 141), (142, 144, 145, 143), (144, 146, 147, 145), (146, 148, 149, 147), (148, 150, 151, 149), (150, 152, 153, 151), (152, 154, 155, 153), (154, 156, 157, 155), (159, 175, 174, 157), (158, 128, 129, 159), (156, 158, 159, 157), (128, 158, 156, 154, 152, 150, 148, 146, 144, 142, 140, 138, 136, 134, 132, 130), (174, 190, 189, 173), (155, 173, 172, 153), (131, 161, 160, 129), (151, 171, 170, 149), (147, 169, 168, 145), (143, 167, 166, 141), (139, 165, 164, 137), (135, 163, 162, 133), (129, 160, 175, 159), (157, 174, 173, 155), (153, 172, 171, 151), (149, 170, 169, 147), (145, 168, 167, 143), (141, 166, 165, 139), (137, 164, 163, 135), (133, 162, 161, 131), (189, 205, 204, 188), (168, 184, 183, 167), (162, 178, 177, 161), (175, 191, 190, 174), (169, 185, 184, 168), (163, 179, 178, 162), (160, 176, 191, 175), (170, 186, 185, 169), (164, 180, 179, 163), (171, 187, 186, 170), (165, 181, 180, 164), (172, 188, 187, 171), (166, 182, 181, 165), (173, 189, 188, 172), (167, 183, 182, 166), (161, 177, 176, 160), (204, 220, 219, 203), (183, 199, 198, 182), (177, 193, 192, 176), (190, 206, 205, 189), (184, 200, 199, 183), (178, 194, 193, 177), (191, 207, 206, 190), (185, 201, 200, 184), (179, 195, 194, 178), (176, 192, 207, 191), (186, 202, 201, 185), (180, 196, 195, 179), (187, 203, 202, 186), (181, 197, 196, 180), (188, 204, 203, 187), (182, 198, 197, 181), (212, 228, 227, 211), (198, 214, 213, 197), (205, 221, 220, 204), (199, 215, 214, 198), (193, 209, 208, 192), (206, 222, 221, 205), (200, 216, 215, 199), (194, 210, 209, 193), (207, 223, 222, 206), (201, 217, 216, 200), (195, 211, 210, 194), (192, 208, 223, 207), (202, 218, 217, 201), (196, 212, 211, 195), (203, 219, 218, 202), (197, 213, 212, 196), (225, 226, 227, 228, 229, 230, 231, 232, 233, 234, 235, 236, 237, 238, 239, 224), (219, 235, 234, 218), (213, 229, 228, 212), (220, 236, 235, 219), (214, 230, 229, 213), (221, 237, 236, 220), (215, 231, 230, 214), (209, 225, 224, 208), (222, 238, 237, 221), (216, 232, 231, 215), (210, 226, 225, 209), (223, 239, 238, 222), (217, 233, 232, 216), (211, 227, 226, 210), (208, 224, 239, 223), (218, 234, 233, 217), (240, 242, 243, 241), (242, 244, 245, 243), (244, 246, 247, 245), (246, 248, 249, 247), (248, 250, 251, 249), (250, 252, 253, 251), (252, 254, 255, 253), (254, 256, 257, 255), (256, 258, 259, 257), (258, 260, 261, 259), (260, 262, 263, 261), (262, 264, 265, 263), (264, 266, 267, 265), (266, 268, 269, 267), (270, 240, 241, 271), (268, 270, 271, 269), (240, 270, 268, 266, 264, 262, 260, 258, 256, 254, 252, 250, 248, 246, 244, 242), (400, 272, 273, 401), (401, 273, 274, 402), (402, 274, 275, 403), (403, 275, 276, 404), (404, 276, 277, 405), (405, 277, 278, 406), (406, 278, 279, 407), (407, 279, 280, 408), (408, 280, 281, 409), (409, 281, 282, 410), (410, 282, 283, 411), (411, 283, 284, 412), (412, 284, 285, 413), (413, 285, 286, 414), (287, 286, 302, 303), (415, 287, 272, 400), (414, 286, 287, 415), (302, 301, 317, 318), (285, 284, 300, 301), (273, 272, 288, 289), (283, 282, 298, 299), (281, 280, 296, 297), (279, 278, 294, 295), (277, 276, 292, 293), (275, 274, 290, 291), (272, 287, 303, 288), (286, 285, 301, 302), (284, 283, 299, 300), (282, 281, 297, 298), (280, 279, 295, 296), (278, 277, 293, 294), (276, 275, 291, 292), (274, 273, 289, 290), (317, 316, 332, 333), (296, 295, 311, 312), (290, 289, 305, 306), (303, 302, 318, 319), (297, 296, 312, 313), (291, 290, 306, 307), (288, 303, 319, 304), (298, 297, 313, 314), (292, 291, 307, 308), (299, 298, 314, 315), (293, 292, 308, 309), (300, 299, 315, 316), (294, 293, 309, 310), (301, 300, 316, 317), (295, 294, 310, 311), (289, 288, 304, 305), (332, 331, 347, 348), (311, 310, 326, 327), (305, 304, 320, 321), (318, 317, 333, 334), (312, 311, 327, 328), (306, 305, 321, 322), (319, 318, 334, 335), (313, 312, 328, 329), (307, 306, 322, 323), (304, 319, 335, 320), (314, 313, 329, 330), (308, 307, 323, 324), (315, 314, 330, 331), (309, 308, 324, 325), (316, 315, 331, 332), (310, 309, 325, 326), (340, 339, 355, 356), (326, 325, 341, 342), (333, 332, 348, 349), (327, 326, 342, 343), (321, 320, 336, 337), (334, 333, 349, 350), (328, 327, 343, 344), (322, 321, 337, 338), (335, 334, 350, 351), (329, 328, 344, 345), (323, 322, 338, 339), (320, 335, 351, 336), (330, 329, 345, 346), (324, 323, 339, 340), (331, 330, 346, 347), (325, 324, 340, 341), (358, 357, 389, 390), (347, 346, 362, 363), (341, 340, 356, 357), (348, 347, 363, 364), (342, 341, 357, 358), (349, 348, 364, 365), (343, 342, 358, 359), (337, 336, 352, 353), (350, 349, 365, 366), (344, 343, 359, 360), (338, 337, 353, 354), (351, 350, 366, 367), (345, 344, 360, 361), (339, 338, 354, 355), (336, 351, 367, 352), (346, 345, 361, 362), (368, 383, 382, 381, 380, 379, 378, 377, 376, 375, 374, 373, 372, 371, 370, 369), (385, 384, 399, 398, 397, 396, 395, 394, 393, 392, 391, 390, 389, 388, 387, 386), (365, 364, 396, 397), (359, 358, 390, 391), (353, 352, 384, 385), (366, 365, 397, 398), (360, 359, 391, 392), (354, 353, 385, 386), (367, 366, 398, 399), (361, 360, 392, 393), (355, 354, 386, 387), (352, 367, 399, 384), (362, 361, 393, 394), (356, 355, 387, 388), (363, 362, 394, 395), (357, 356, 388, 389), (364, 363, 395, 396), (420, 400, 401, 427), (427, 401, 402, 426), (426, 402, 403, 425), (425, 403, 404, 424), (424, 404, 405, 419), (419, 405, 406, 418), (418, 406, 407, 417), (417, 407, 408, 416), (416, 408, 409, 431), (431, 409, 410, 430), (430, 410, 411, 429), (429, 411, 412, 428), (428, 412, 413, 423), (423, 413, 414, 422), (421, 415, 400, 420), (422, 414, 415, 421), (372, 424, 419, 373), (379, 429, 428, 380), (374, 418, 417, 375), (381, 423, 422, 382), (369, 427, 426, 370), (382, 422, 421, 383), (376, 416, 431, 377), (378, 430, 429, 379), (371, 425, 424, 372), (373, 419, 418, 374), (380, 428, 423, 381), (368, 420, 427, 369), (383, 421, 420, 368), (375, 417, 416, 376), (377, 431, 430, 378), (370, 426, 425, 371)])
_k = {(128, 130): 1.0, (130, 132): 1.0, (132, 134): 1.0, (134, 136): 1.0, (136, 138): 1.0, (138, 140): 1.0, (140, 142): 1.0, (142, 144): 1.0, (144, 146): 1.0, (146, 148): 1.0, (148, 150): 1.0, (150, 152): 1.0, (152, 154): 1.0, (154, 156): 1.0, (156, 158): 1.0, (128, 158): 1.0, (80, 81): 0.96471, (81, 82): 0.96471, (82, 83): 0.96471, (83, 84): 0.96471, (84, 85): 0.96471, (85, 86): 0.96471, (86, 87): 0.96471, (87, 88): 0.96471, (88, 89): 0.96471, (89, 90): 0.96471, (90, 91): 0.96471, (91, 92): 0.96471, (92, 93): 0.96471, (93, 94): 0.96471, (94, 95): 0.96471, (80, 95): 0.96471, (96, 98): 1.0, (98, 100): 1.0, (100, 102): 1.0, (102, 104): 1.0, (104, 106): 1.0, (106, 108): 1.0, (108, 110): 1.0, (110, 112): 1.0, (112, 114): 1.0, (114, 116): 1.0, (116, 118): 1.0, (118, 120): 1.0, (120, 122): 1.0, (122, 124): 1.0, (124, 126): 1.0, (96, 126): 1.0, (224, 225): 0.96471, (225, 226): 0.96471, (226, 227): 0.96471, (227, 228): 0.96471, (228, 229): 0.96471, (229, 230): 0.96471, (230, 231): 0.96471, (231, 232): 0.96471, (232, 233): 0.96471, (233, 234): 0.96471, (234, 235): 0.96471, (235, 236): 0.96471, (236, 237): 0.96471, (237, 238): 0.96471, (238, 239): 0.96471, (224, 239): 0.96471, (240, 242): 1.0, (242, 244): 1.0, (244, 246): 1.0, (246, 248): 1.0, (248, 250): 1.0, (250, 252): 1.0, (252, 254): 1.0, (254, 256): 1.0, (256, 258): 1.0, (258, 260): 1.0, (260, 262): 1.0, (262, 264): 1.0, (264, 266): 1.0, (266, 268): 1.0, (268, 270): 1.0, (240, 270): 1.0, (368, 369): 1.0, (369, 370): 1.0, (370, 371): 1.0, (371, 372): 1.0, (372, 373): 1.0, (373, 374): 1.0, (374, 375): 1.0, (375, 376): 1.0, (376, 377): 1.0, (377, 378): 1.0, (378, 379): 1.0, (379, 380): 1.0, (380, 381): 1.0, (381, 382): 1.0, (382, 383): 1.0, (368, 383): 1.0, (384, 385): 1.0, (385, 386): 1.0, (386, 387): 1.0, (387, 388): 1.0, (388, 389): 1.0, (389, 390): 1.0, (390, 391): 1.0, (391, 392): 1.0, (392, 393): 1.0, (393, 394): 1.0, (394, 395): 1.0, (395, 396): 1.0, (396, 397): 1.0, (397, 398): 1.0, (398, 399): 1.0, (384, 399): 1.0}
me_cylinder.attributes.new('crease_edge', 'FLOAT', 'EDGE').data.foreach_set('value', [_k.get((min(e.vertices), max(e.vertices)), 0.0) for e in me_cylinder.edges])
me_cylinder.materials.append(mat_armature_chaise)
me_cylinder.use_remesh_preserve_volume = False
me_cylinder.use_remesh_preserve_attributes = False
me_cylinder.use_mirror_vertex_groups = False
me_cylinder.update()

# ---- objects
ob_assise_001 = bpy.data.objects.new('Assise.001', me_cylinder_004)
ob_dossier_001 = bpy.data.objects.new('Dossier.001', me_cylinder_003)
ob_armature = bpy.data.objects.new('Armature', me_cylinder)
ob_lamp = bpy.data.objects.new('Lamp', light_lamp)
ob_camera = bpy.data.objects.new('Camera', cam_camera)

# ---- transforms, parenting, visibility, modifiers, constraints
ob_assise_001.location = (-1.793, 3.414e-05, -0.01278)
ob_assise_001.rotation_euler = (1.571, 0.0, 0.0)
ob_assise_001.scale = (0.0744, 0.0744, 1.901)
ob_assise_001.lineart.crease_threshold = 0.0
ob_dossier_001.location = (-1.793, 0.07611, -0.05103)
ob_dossier_001.rotation_euler = (1.571, 0.0, 0.0)
ob_dossier_001.scale = (0.0744, 0.0744, 1.901)
ob_dossier_001.lineart.crease_threshold = 0.0
ob_armature.location = (-1.793, 3.414e-05, -0.05103)
ob_armature.rotation_euler = (1.571, 0.0, 0.0)
ob_armature.scale = (0.0744, 0.0744, 1.901)
ob_armature.lineart.crease_threshold = 0.0
_m = ob_armature.modifiers.new('Mirror', 'MIRROR')
_m.merge_threshold = 0.017
ob_lamp.location = (4.076, 1.005, 5.904)
ob_lamp.rotation_euler = (0.6503, 0.05522, 1.866)
ob_lamp.lock_rotations_4d = False
ob_lamp.empty_display_type = 'ARROWS'
ob_lamp.color = (0.0, 0.0, 0.0, 0.0)
ob_lamp.lineart.crease_threshold = 0.0
ob_camera.location = (11.59, -10.27, 10.44)
ob_camera.rotation_euler = (1.109, 0.01082, 0.8149)
ob_camera.lock_rotations_4d = False
ob_camera.empty_display_type = 'ARROWS'
ob_camera.color = (0.0, 0.0, 0.0, 0.0)
ob_camera.display_type = 'WIRE'
ob_camera.lineart.crease_threshold = 0.0

# ---- collection membership
col_collection_1.objects.link(ob_assise_001)
col_collection_1.objects.link(ob_dossier_001)
col_collection_1.objects.link(ob_armature)
col_collection_1.objects.link(ob_lamp)
col_collection_1.objects.link(ob_camera)

# ---- scene / render settings (as saved in the file)
scene.camera = ob_camera
scene.frame_start = 1; scene.frame_end = 250; scene.frame_set(1)
scene.render.engine = 'BLENDER_EEVEE_NEXT'
scene.render.image_settings.color_mode = 'RGB'
scene.render.image_settings.compression = 90
scene.render.resolution_percentage = 50
scene.render.dither_intensity = 0.0
scene.render.bake_margin = 2
scene.render.bake_bias = 0.0
scene.cycles.use_denoising = False
scene.cycles.samples = 10
scene.cycles.sampling_pattern = 'TABULATED_SOBOL'
scene.cycles.light_sampling_threshold = 0.0
scene.cycles.use_adaptive_sampling = False
scene.cycles.use_light_tree = False
scene.cycles.blur_glossy = 0.0
scene.cycles.volume_bounces = 1
scene.cycles.pixel_filter_type = 'GAUSSIAN'
scene.cycles.sample_clamp_indirect = 0.0
scene.view_settings.view_transform = 'Standard'
bpy.context.view_layer.update()

